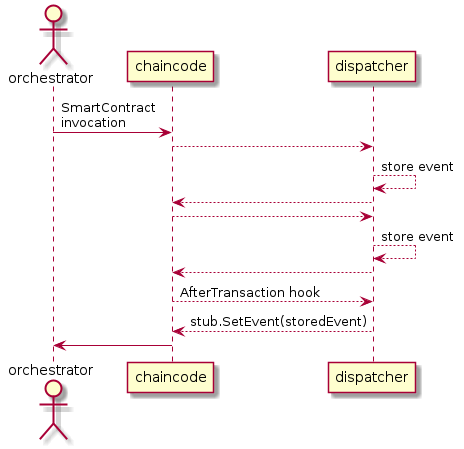

The diagram above was rendered by PlantUML. Its source (embedded in the PNG):
@startuml

actor orchestrator

orchestrator -> chaincode: SmartContract\ninvocation
chaincode --> dispatcher
dispatcher --> dispatcher: store event
chaincode <-- dispatcher
chaincode --> dispatcher
dispatcher --> dispatcher: store event
chaincode <-- dispatcher

chaincode --> dispatcher: AfterTransaction hook
chaincode <-- dispatcher: stub.SetEvent(storedEvent)

orchestrator <- chaincode

@enduml